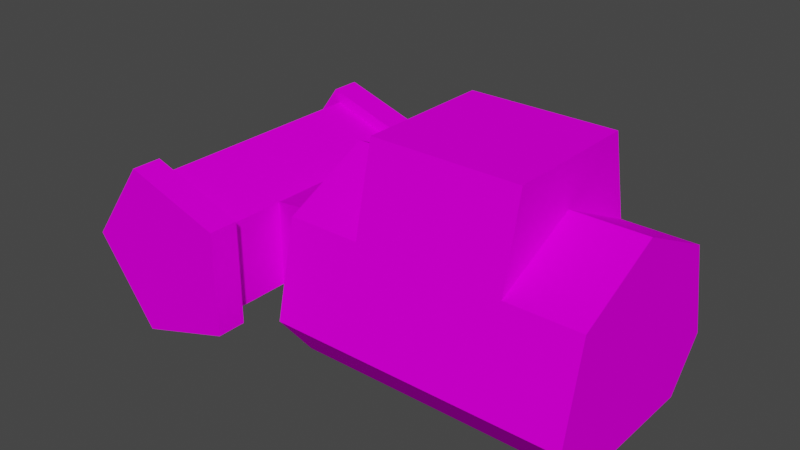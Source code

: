 # Source: Pump.blend  (saved by Blender 2.90.8; exported with 4.5.12 LTS)
import bpy
from mathutils import Matrix  # noqa: F401  (used for matrix-valued properties, if any)

bpy.ops.wm.read_factory_settings(use_empty=True)
scene = bpy.context.scene
scene.name = 'Scene'

# ---- collections
col_collection = bpy.data.collections.new('Collection'); scene.collection.children.link(col_collection)

# ---- images (referenced by path relative to the original .blend; pixels are not part of the script)
import os
ASSET_DIR = os.environ.get("B2B_ASSET_DIR", "")  # directory of the original .blend (textures are referenced by path, not embedded)
HERE = os.path.dirname(os.path.abspath(__file__))  # packed textures are extracted next to this script under _unpacked/

def load_image(name, relpath, width, height, colorspace="sRGB"):
    """Load a texture the original file referenced (path relative to the .blend, or extracted next to this script)."""
    p = next((c for c in (os.path.join(HERE, relpath), os.path.join(ASSET_DIR, relpath)) if relpath and os.path.exists(c)), "")
    if p:
        img = bpy.data.images.load(p, check_existing=True)
        img.name = name
    else:  # same state as the original file: an image datablock whose file is absent (Cycles renders it pink)
        img = bpy.data.images.new(name, width, height)
        img.source = "FILE"
        img.filepath = "//" + (relpath or name)
    img.colorspace_settings.name = colorspace
    return img
img_material_base_color = load_image('material Base Color', 'Pump-Texture.png', 1024, 1024, 'sRGB')

# ---- materials (node trees are filled in below, after node groups)
mat_material = bpy.data.materials.new('material')
mat_material.use_transparent_shadow = False
mat_material.diffuse_color = (1.0, 1.0, 1.0, 1.0)
mat_material_0 = bpy.data.materials.new('material_0')
mat_material_0.use_transparent_shadow = False
mat_material_0.diffuse_color = (0.6431, 0.698, 0.7333, 1.0)

# ---- material node trees
mat_material.use_nodes = True; mat_material.node_tree.nodes.clear()
_N = mat_material.node_tree.nodes; _L = mat_material.node_tree.links
n0 = _N.new('ShaderNodeBsdfPrincipled'); n0.name = 'Principled BSDF'; n0.location = (0, 300)
n0.distribution = 'GGX'
n0.subsurface_method = 'BURLEY'
n0.inputs[2].default_value = 1.0
n0.inputs[3].default_value = 1.45
n0.inputs[13].default_value = 0.0
n0.inputs[27].default_value = (0.0, 0.0, 0.0, 1.0)
n0.inputs[28].default_value = 1.0
n1 = _N.new('ShaderNodeOutputMaterial'); n1.name = 'Material Output'; n1.location = (300, 300)
n2 = _N.new('ShaderNodeTexImage'); n2.name = 'Image Texture'; n2.location = (-290, 280)
n2.image = img_material_base_color
_L.new(n0.outputs[0], n1.inputs[0])
_L.new(n2.outputs[0], n0.inputs[0])
n1.is_active_output = True
mat_material_0.use_nodes = True; mat_material_0.node_tree.nodes.clear()
_N = mat_material_0.node_tree.nodes; _L = mat_material_0.node_tree.links
n0 = _N.new('ShaderNodeBsdfPrincipled'); n0.name = 'Principled BSDF'; n0.location = (0, 300)
n0.distribution = 'GGX'
n0.subsurface_method = 'BURLEY'
n0.inputs[0].default_value = (0.6431, 0.698, 0.7333, 1.0)
n0.inputs[3].default_value = 1.45
n0.inputs[27].default_value = (0.0, 0.0, 0.0, 1.0)
n0.inputs[28].default_value = 1.0
n1 = _N.new('ShaderNodeOutputMaterial'); n1.name = 'Material Output'; n1.location = (300, 300)
_L.new(n0.outputs[0], n1.inputs[0])
n1.is_active_output = True

# ---- world
world_world = bpy.data.worlds.new('World'); scene.world = world_world
world_world.use_nodes = True; world_world.node_tree.nodes.clear()
_N = world_world.node_tree.nodes; _L = world_world.node_tree.links
n0 = _N.new('ShaderNodeOutputWorld'); n0.name = 'World Output'; n0.location = (300, 300)
n1 = _N.new('ShaderNodeBackground'); n1.name = 'Background'; n1.location = (10, 300)
n1.inputs[0].default_value = (0.05088, 0.05088, 0.05088, 1.0)
_L.new(n1.outputs[0], n0.inputs[0])
n0.is_active_output = True
world_world.color = (0.05088, 0.05088, 0.05088)
world_world.use_sun_shadow = False
world_world.sun_shadow_jitter_overblur = 0.0

# ---- meshes
me_id36 = bpy.data.meshes.new('ID36')
me_id36.from_pydata([(3.479, 9.724, 9.724), (3.479, 0.0, 0.0), (3.479, 9.724, 0.0), (0.0, 1.216, 2.807), (3.479, 0.0, 9.724), (0.0, 8.509, 2.807), (1.066e-14, 8.509, 8.605), (1.066e-14, 1.216, 8.605), (23.16, -2.557, 3.19), (23.16, 12.27, 3.19), (23.16, -0.0132, 2.384e-07), (3.479, -2.557, 3.19), (3.479, 12.27, 3.19), (23.16, 9.724, 2.384e-07), (3.479, 10.8, 9.623), (18.24, 10.8, 9.623), (8.4, 10.8, 9.623), (23.16, 10.8, 9.623), (23.16, 4.856, 12.49), (23.16, -1.089, 9.623), (8.4, 0.2589, 15.53), (3.479, -0.0132, 2.384e-07), (8.4, 9.452, 15.53), (8.4, 4.856, 12.49), (18.24, 4.856, 12.49), (18.24, 9.452, 15.53), (18.24, 0.2589, 15.53), (18.24, -1.089, 9.623), (3.479, 4.856, 12.49), (3.479, -1.089, 9.623), (8.4, -1.089, 9.623), (0.0, -3.023, 2.807), (-5.514, -3.023, 1.015), (-5.514, 12.73, 1.015), (0.0, 12.73, 2.807), (0.0, -3.023, 8.605), (0.0, 12.73, 8.605), (-5.514, -3.023, 10.4), (-8.922, -3.023, 5.706), (-8.922, 12.73, 5.706), (-5.514, 12.73, 10.4), (-9.896, 12.73, 5.706), (0.7874, 12.73, 9.177), (-5.815, 12.73, 0.08972), (-5.815, 14.7, 0.08972), (0.7874, 12.73, 2.235), (0.7874, 14.7, 2.235), (-2.514, 14.7, 10.25), (0.7874, 14.7, 9.177), (-7.983, 14.7, 8.338), (-9.896, 14.7, 5.706), (-5.815, 12.73, 11.32), (-5.815, 14.7, 11.32), (-2.514, 14.7, 1.162), (-5.815, -4.992, 0.08972), (0.7874, -3.023, 2.235), (0.7874, -4.992, 9.177), (0.7874, -4.992, 2.235), (0.7874, -3.023, 9.177), (-5.815, -4.992, 11.32), (-2.514, -3.023, 10.25), (-5.815, -3.023, 11.32), (-9.896, -3.023, 5.706), (-9.896, -4.992, 5.706), (-2.514, -3.023, 1.162), (-7.983, -3.023, 8.338), (-5.815, -3.023, 0.08972)], [], [(1, 2, 0, 4), (5, 2, 1, 3), (2, 5, 6, 0), (7, 4, 0, 6), (1, 4, 7, 3), (5, 3, 7, 6), (8, 10, 13, 9, 17, 18, 19), (10, 8, 11, 21), (9, 13, 2, 12), (16, 22, 25, 15, 17, 9, 12, 14), (17, 15, 24, 18), (18, 24, 27, 19), (19, 27, 26, 20, 30, 29, 11, 8), (12, 2, 21, 11, 29, 28, 14), (20, 22, 16, 23, 30), (22, 20, 26, 25), (27, 24, 15, 25, 26), (28, 23, 16, 14), (29, 30, 23, 28), (33, 34, 31, 32), (34, 36, 35, 31), (39, 33, 32, 38), (36, 40, 37, 35), (40, 39, 38, 37), (41, 43, 45, 42, 51), (50, 44, 43, 41), (44, 53, 46, 45, 43), (46, 48, 42, 45), (48, 47, 52, 51, 42), (52, 49, 50, 41, 51), (52, 47, 48, 46, 53, 44, 50, 49), (63, 54, 57, 56, 59), (62, 66, 54, 63), (66, 64, 55, 57, 54), (55, 58, 56, 57), (58, 60, 61, 59, 56), (61, 65, 62, 63, 59), (61, 60, 58, 55, 64, 66, 62, 65)])
_uv = me_id36.uv_layers.new(name='UVMap')
_uv.uv.foreach_set('vector', [0.3628, 0.7913, 0.1963, 0.7913, 0.1963, 0.6248, 0.3628, 0.6248, 0.5572, 0.783, 0.6337, 0.7622, 0.6337, 0.9287, 0.5572, 0.9079, 0.3231, 0.9662, 0.26, 0.9181, 0.26, 0.8188, 0.3231, 0.7997, 0.9749, 0.7873, 0.9123, 0.8081, 0.9123, 0.6415, 0.9749, 0.6624, 0.2568, 0.7997, 0.2568, 0.9662, 0.1937, 0.947, 0.1937, 0.8477, 0.557, 0.2051, 0.557, 0.33, 0.4577, 0.33, 0.4577, 0.2051, 0.2088, 0.7447, 0.2595, 0.7851, 0.2595, 0.9399, 0.2088, 0.9804, 0.1065, 0.957, 0.061, 0.8625, 0.1065, 0.768, 0.3687, 0.629, 0.4386, 0.629, 0.4386, 0.9662, 0.3687, 0.9662, 0.04682, 0.3929, 0.1167, 0.3929, 0.1167, 0.73, 0.04682, 0.73, 0.5267, 0.2416, 0.5267, 0.4253, 0.2282, 0.4253, 0.2282, 0.2416, 0.07898, 0.2416, 0.07898, 0.04153, 0.6759, 0.04153, 0.6759, 0.2416, 0.08639, 0.9384, 0.002107, 0.9384, 0.002107, 0.8254, 0.08639, 0.8254, 0.7475, 0.8172, 0.8318, 0.8172, 0.8318, 0.9302, 0.7475, 0.9302, 0.6754, 0.2389, 0.5261, 0.2389, 0.5261, 0.4225, 0.2277, 0.4225, 0.2277, 0.2389, 0.07846, 0.2389, 0.07846, 0.03879, 0.6754, 0.03879, 0.1997, 0.7555, 0.2474, 0.7935, 0.2474, 0.939, 0.1997, 0.977, 0.1036, 0.9551, 0.06083, 0.8663, 0.1036, 0.7775, 0.7043, 0.5948, 0.7043, 0.4374, 0.8054, 0.4143, 0.7564, 0.5161, 0.8054, 0.6179, 0.8603, 0.79, 0.7029, 0.79, 0.7029, 0.6214, 0.8603, 0.6214, 0.9565, 0.5575, 0.9075, 0.6593, 0.9565, 0.7611, 0.8553, 0.7381, 0.8553, 0.5806, 0.09061, 0.8254, 0.1749, 0.8254, 0.1749, 0.9384, 0.09061, 0.9384, 0.9203, 0.9302, 0.836, 0.9302, 0.836, 0.8172, 0.9203, 0.8172, 0.9956, 0.111, 0.9173, 0.111, 0.9173, 0.3237, 0.9956, 0.3237, 0.9646, 0.0135, 0.8653, 0.0135, 0.8653, 0.2834, 0.9646, 0.2834, 0.838, 0.1102, 0.9162, 0.1102, 0.9162, 0.3229, 0.838, 0.3229, 0.6812, 0.1087, 0.7595, 0.1087, 0.7595, 0.3214, 0.6812, 0.3214, 0.7594, 0.111, 0.8376, 0.111, 0.8376, 0.3237, 0.7594, 0.3237, 0.6427, 0.04155, 0.6427, 0.1605, 0.5296, 0.1972, 0.4597, 0.101, 0.5296, 0.00481, 0.3592, 0.7985, 0.3592, 0.9174, 0.3255, 0.9174, 0.3255, 0.7985, 0.9924, 0.8173, 0.9924, 0.8768, 0.9924, 0.9362, 0.9587, 0.9362, 0.9587, 0.8173, 0.594, 0.205, 0.594, 0.3239, 0.5603, 0.3239, 0.5603, 0.205, 0.9233, 0.9362, 0.9233, 0.8768, 0.9233, 0.8173, 0.957, 0.8173, 0.957, 0.9362, 0.9638, 0.1278, 0.9638, 0.191, 0.9638, 0.2467, 0.93, 0.2467, 0.93, 0.1278, 0.07446, 0.6254, 0.131, 0.6438, 0.1875, 0.6622, 0.1875, 0.7811, 0.131, 0.7994, 0.07446, 0.8178, 0.004574, 0.7216, 0.03733, 0.6765, 0.1462, 0.7494, 0.2891, 0.7958, 0.2891, 0.946, 0.1462, 0.9924, 0.05796, 0.8709, 0.6294, 0.205, 0.6294, 0.3239, 0.5957, 0.3239, 0.5957, 0.205, 0.9905, 0.4818, 0.9905, 0.5413, 0.9905, 0.6007, 0.9568, 0.6007, 0.9568, 0.4818, 0.8552, 0.4479, 0.8552, 0.5668, 0.8215, 0.5668, 0.8215, 0.4479, 0.8569, 0.5668, 0.8569, 0.5073, 0.8569, 0.4479, 0.8906, 0.4479, 0.8906, 0.5668, 0.9905, 0.357, 0.9905, 0.4202, 0.9905, 0.4759, 0.9568, 0.4759, 0.9568, 0.357, 0.1469, 0.9909, 0.1038, 0.9316, 0.06071, 0.8723, 0.1469, 0.7537, 0.2166, 0.7764, 0.2863, 0.799, 0.2863, 0.9456, 0.221, 0.9669])
me_id36.materials.append(mat_material)
me_id36.materials.append(mat_material_0)
me_id36.use_remesh_fix_poles = True
me_id36.use_remesh_preserve_attributes = False
me_id36.use_mirror_vertex_groups = False
me_id36.update()

# ---- objects
ob_sketchup = bpy.data.objects.new('SketchUp', None)
ob_instance_4 = bpy.data.objects.new('instance_4', me_id36)

# ---- transforms, parenting, visibility, modifiers, constraints
ob_sketchup.location = (0.0, 0.0, 0.0)
ob_sketchup.scale = (0.0254, 0.0254, 0.0254)
ob_sketchup.lineart.crease_threshold = 0.0
ob_instance_4.parent = ob_sketchup
ob_instance_4.location = (5.514, -4.856, -0.08972)
ob_instance_4.lineart.crease_threshold = 0.0

# ---- collection membership
col_collection.objects.link(ob_sketchup)
col_collection.objects.link(ob_instance_4)

# ---- scene / render settings (as saved in the file)
scene.frame_start = 1; scene.frame_end = 250; scene.frame_set(0)
scene.render.engine = 'BLENDER_EEVEE_NEXT'
scene.cycles.use_denoising = False
scene.cycles.samples = 128
scene.cycles.sampling_pattern = 'TABULATED_SOBOL'
scene.cycles.use_adaptive_sampling = False
scene.cycles.use_light_tree = False
scene.view_settings.view_transform = 'Filmic'
bpy.context.view_layer.update()

# ---- added for rendering (the .blend has no active camera and no usable light): camera, sun
cam_auto = bpy.data.cameras.new('AutoCamera')
cam_auto.lens = 50.0
cam_auto.sensor_width = 36.0
cam_auto.clip_end = 1000.0
ob_auto_camera = bpy.data.objects.new('AutoCamera', cam_auto)
scene.collection.objects.link(ob_auto_camera)
ob_auto_camera.location = (1.28376, -1.17022, 0.975076)
ob_auto_camera.rotation_euler = (1.09748, -7.21219e-08, 0.694738)
scene.camera = ob_auto_camera
light_auto_sun = bpy.data.lights.new('AutoSun', 'SUN')
light_auto_sun.energy = 3.0
light_auto_sun.angle = 0.0523599
ob_auto_sun = bpy.data.objects.new('AutoSun', light_auto_sun)
scene.collection.objects.link(ob_auto_sun)
ob_auto_sun.rotation_euler = (0.872665, 0.174533, 0.523599)
bpy.context.view_layer.update()
